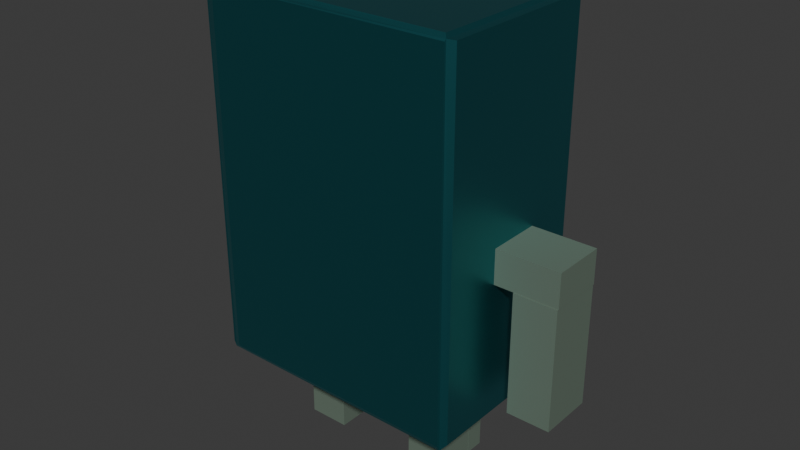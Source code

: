 # Source: bimo.blend  (saved by Blender 4.2.66; exported with 4.5.12 LTS)
import bpy
from mathutils import Matrix  # noqa: F401  (used for matrix-valued properties, if any)

bpy.ops.wm.read_factory_settings(use_empty=True)
scene = bpy.context.scene
scene.name = 'Scene'

# ---- collections
col_collection = bpy.data.collections.new('Collection'); scene.collection.children.link(col_collection)
col_beemo = bpy.data.collections.new('Beemo'); col_collection.children.link(col_beemo)

# ---- materials (node trees are filled in below, after node groups)
mat_material = bpy.data.materials.new('Material')
mat_material.alpha_threshold = 0.0
mat_material.roughness = 0.5
mat_material.line_color = (0.0, 0.0, 0.0, 1.0)
mat_material_003 = bpy.data.materials.new('Material.003')
mat_material_001 = bpy.data.materials.new('Material.001')
mat_material_002 = bpy.data.materials.new('Material.002')

# ---- material node trees
mat_material.use_nodes = True; mat_material.node_tree.nodes.clear()
_N = mat_material.node_tree.nodes; _L = mat_material.node_tree.links
n0 = _N.new('ShaderNodeOutputMaterial'); n0.name = 'Material Output'; n0.location = (300, 300)
n1 = _N.new('ShaderNodeBsdfPrincipled'); n1.name = 'Principled BSDF'; n1.location = (10, 300)
n1.inputs[0].default_value = (0.05853, 0.391, 0.4426, 1.0)
n1.inputs[1].default_value = 1.0
n1.inputs[2].default_value = 0.4
n1.inputs[3].default_value = 1.45
_L.new(n1.outputs[0], n0.inputs[0])
n0.is_active_output = True
mat_material_003.use_nodes = True; mat_material_003.node_tree.nodes.clear()
_N = mat_material_003.node_tree.nodes; _L = mat_material_003.node_tree.links
n0 = _N.new('ShaderNodeBsdfPrincipled'); n0.name = 'Principled BSDF'; n0.location = (10, 300)
n0.inputs[0].default_value = (0.5701, 0.8618, 0.7072, 1.0)
n1 = _N.new('ShaderNodeOutputMaterial'); n1.name = 'Material Output'; n1.location = (300, 300)
_L.new(n0.outputs[0], n1.inputs[0])
n1.is_active_output = True
mat_material_001.use_nodes = True; mat_material_001.node_tree.nodes.clear()
_N = mat_material_001.node_tree.nodes; _L = mat_material_001.node_tree.links
n0 = _N.new('ShaderNodeBsdfPrincipled'); n0.name = 'Principled BSDF'; n0.location = (10, 300)
n0.inputs[0].default_value = (0.1362, 0.1852, 0.1446, 1.0)
n1 = _N.new('ShaderNodeOutputMaterial'); n1.name = 'Material Output'; n1.location = (300, 300)
_L.new(n0.outputs[0], n1.inputs[0])
n1.is_active_output = True
mat_material_002.use_nodes = True; mat_material_002.node_tree.nodes.clear()
_N = mat_material_002.node_tree.nodes; _L = mat_material_002.node_tree.links
n0 = _N.new('ShaderNodeBsdfPrincipled'); n0.name = 'Principled BSDF'; n0.location = (10, 300)
n0.inputs[0].default_value = (0.0138, 0.06394, 0.1233, 1.0)
n1 = _N.new('ShaderNodeOutputMaterial'); n1.name = 'Material Output'; n1.location = (300, 300)
_L.new(n0.outputs[0], n1.inputs[0])
n1.is_active_output = True

# ---- world
world_world = bpy.data.worlds.new('World'); scene.world = world_world
world_world.use_nodes = True; world_world.node_tree.nodes.clear()
_N = world_world.node_tree.nodes; _L = world_world.node_tree.links
n0 = _N.new('ShaderNodeOutputWorld'); n0.name = 'World Output'; n0.location = (300, 300)
n1 = _N.new('ShaderNodeBackground'); n1.name = 'Background'; n1.location = (10, 300)
n1.inputs[0].default_value = (0.05088, 0.05088, 0.05088, 1.0)
_L.new(n1.outputs[0], n0.inputs[0])
n0.is_active_output = True
world_world.color = (0.05088, 0.05088, 0.05088)
world_world.sun_shadow_jitter_overblur = 0.0

# ---- meshes
me_cube = bpy.data.meshes.new('Cube')
me_cube.from_pydata([(0.9416, 1.0, 0.9425), (0.9416, 1.0, -0.9416), (-0.9416, 1.0, 0.9425), (-0.9416, 1.0, -0.9416), (-1.0, -0.9604, 0.9613), (-1.0, -0.9604, -0.9604), (-1.0, 0.9021, 0.9613), (-1.0, 0.9021, -0.9604), (-0.9662, 0.9556, -0.986), (0.9586, -1.0, 0.9595), (0.9586, -1.0, -0.9586), (-0.919, -1.0, 0.9595), (-0.919, -1.0, -0.9586), (-0.9769, -0.9647, -0.9853), (1.0, 0.9007, 0.96), (1.0, 0.9007, -0.9591), (0.9651, 0.9563, -0.9854), (1.0, -0.9177, 0.96), (1.0, -0.9177, -0.9591), (0.9651, -0.9749, -0.9854), (-0.9403, 0.9296, 0.9869), (-0.9633, 0.961, 0.9698), (-0.9507, -0.9388, 0.9862), (-0.9905, -0.9622, 0.9687), (0.939, 0.9302, 0.9863), (0.962, 0.9619, 0.9692), (0.9391, -0.9487, 0.9863), (0.9621, -0.9866, 0.969), (-0.3674, 1.0, -0.3679), (-0.2428, 1.0, -0.487), (-0.4695, 1.0, -0.4829), (-0.3674, 1.098, -0.3679), (-0.2428, 1.098, -0.487), (-0.4695, 1.098, -0.4829), (-0.3674, 1.079, -0.3679), (-0.2428, 1.079, -0.487), (-0.4695, 1.079, -0.4829), (-0.8176, 0.8343, 0.02303), (-0.8176, 1.122, 0.02303), (0.7997, 0.8343, 0.02303), (0.7997, 1.122, 0.02303), (-0.8176, 0.8343, 0.8509), (-0.8176, 1.122, 0.8509), (0.7997, 0.8343, 0.8509), (0.7997, 1.122, 0.8509), (0.4139, 1.0, -0.7886), (0.4139, 1.073, -0.7886), (0.7298, 1.0, -0.7886), (0.7298, 1.073, -0.7886), (0.4139, 1.0, -0.7433), (0.4139, 1.073, -0.7433), (0.7298, 1.0, -0.7433), (0.7298, 1.073, -0.7433), (-0.08978, 1.0, -0.1838), (-0.08978, 1.155, -0.1838), (0.7094, 1.0, -0.1838), (0.7094, 1.155, -0.1838), (-0.08978, 1.0, -0.1126), (-0.08978, 1.155, -0.1126), (0.7094, 1.0, -0.1126), (0.7094, 1.155, -0.1126), (0.6199, -0.2737, -0.9855), (0.6201, -0.2737, -1.471), (0.6199, 0.1809, -0.9855), (0.6201, 0.181, -1.471), (0.3066, -0.2737, -0.9856), (0.3068, -0.2737, -1.471), (0.3066, 0.1809, -0.9856), (0.3068, 0.181, -1.471), (-0.2885, -0.3562, -0.9857), (-0.2886, -0.3563, -1.445), (-0.2885, 0.1554, -0.9858), (-0.2886, 0.1552, -1.445), (-0.6058, -0.3562, -0.9857), (-0.6059, -0.3563, -1.445), (-0.6058, 0.1554, -0.9858), (-0.6059, 0.1552, -1.445), (-0.6074, 0.1552, -1.447), (-0.6074, 0.3817, -1.447), (-0.2943, 0.1552, -1.447), (-0.2943, 0.3817, -1.447), (-0.6074, 0.1553, -1.285), (-0.6074, 0.3817, -1.285), (-0.2943, 0.1553, -1.285), (-0.2943, 0.3817, -1.285), (0.3085, 0.181, -1.464), (0.3085, 0.3918, -1.464), (0.6215, 0.181, -1.464), (0.6215, 0.3918, -1.464), (0.3085, 0.181, -1.298), (0.3085, 0.3918, -1.298), (0.6215, 0.181, -1.298), (0.6215, 0.3918, -1.298), (-1.0, 0.1695, -0.23), (-1.452, 0.1695, -0.23), (-1.0, 0.1695, -0.03435), (-1.452, 0.1695, -0.03435), (-1.0, -0.3335, -0.23), (-1.452, -0.3335, -0.23), (-1.0, -0.3335, -0.03435), (-1.452, -0.3335, -0.03435), (-1.157, -0.3516, -0.23), (-1.157, -0.3516, -0.8914), (-1.157, 0.1594, -0.23), (-1.157, 0.1594, -0.8914), (-1.451, -0.3516, -0.23), (-1.451, -0.3516, -0.8914), (-1.451, 0.1594, -0.23), (-1.451, 0.1594, -0.8914), (1.0, -0.2662, -0.252), (1.489, -0.2662, -0.252), (1.0, -0.2662, -0.06842), (1.489, -0.2662, -0.06842), (1.0, 0.3266, -0.252), (1.489, 0.3266, -0.252), (1.0, 0.3266, -0.06842), (1.489, 0.3266, -0.06842), (1.485, -0.2744, -0.252), (1.485, -0.2744, -0.9033), (1.485, 0.3257, -0.252), (1.485, 0.3257, -0.9033), (1.153, -0.2744, -0.252), (1.153, -0.2744, -0.9033), (1.153, 0.3257, -0.252), (1.153, 0.3257, -0.9033), (0.06129, 1.0, -0.7895), (0.06129, 1.07, -0.7895), (0.3755, 1.0, -0.7895), (0.3755, 1.07, -0.7895), (0.06129, 1.0, -0.7429), (0.06129, 1.07, -0.7429), (0.3755, 1.0, -0.7429), (0.3755, 1.07, -0.7429)], [], [(16, 8, 3, 1), (10, 9, 11, 12), (25, 27, 17, 14), (27, 23, 11, 9), (15, 14, 17, 18), (21, 25, 0, 2), (8, 16, 19, 13), (24, 20, 22, 26), (3, 2, 0, 1, 29, 28, 30), (12, 11, 23, 13), (2, 3, 8, 21), (5, 7, 8, 13), (5, 4, 6, 7), (13, 19, 10, 12), (13, 23, 4, 5), (6, 4, 23, 21), (25, 16, 1, 0), (9, 10, 19, 27), (19, 16, 15, 18), (14, 15, 16, 25), (18, 17, 27, 19), (21, 23, 22, 20), (24, 26, 27, 25), (25, 21, 20, 24), (23, 27, 26, 22), (7, 6, 21, 8), (33, 31, 34, 36), (30, 28, 31, 33), (30, 29, 1, 3), (29, 30, 33, 32), (28, 29, 32, 31), (36, 34, 35), (32, 33, 36, 35), (31, 32, 35, 34), (37, 38, 40, 39), (39, 40, 44, 43), (43, 44, 42, 41), (41, 42, 38, 37), (39, 43, 41, 37), (44, 40, 38, 42), (45, 46, 48, 47), (47, 48, 52, 51), (51, 52, 50, 49), (49, 50, 46, 45), (47, 51, 49, 45), (52, 48, 46, 50), (53, 54, 56, 55), (55, 56, 60, 59), (59, 60, 58, 57), (57, 58, 54, 53), (55, 59, 57, 53), (60, 56, 54, 58), (61, 62, 64, 63), (63, 64, 68, 67), (67, 68, 66, 65), (65, 66, 62, 61), (63, 67, 65, 61), (68, 64, 62, 66), (69, 70, 72, 71), (71, 72, 76, 75), (75, 76, 74, 73), (73, 74, 70, 69), (71, 75, 73, 69), (76, 72, 70, 74), (77, 78, 80, 79), (79, 80, 84, 83), (83, 84, 82, 81), (81, 82, 78, 77), (79, 83, 81, 77), (84, 80, 78, 82), (85, 86, 88, 87), (87, 88, 92, 91), (91, 92, 90, 89), (89, 90, 86, 85), (87, 91, 89, 85), (92, 88, 86, 90), (93, 94, 96, 95), (95, 96, 100, 99), (99, 100, 98, 97), (97, 98, 94, 93), (95, 99, 97, 93), (100, 96, 94, 98), (101, 102, 104, 103), (103, 104, 108, 107), (107, 108, 106, 105), (105, 106, 102, 101), (103, 107, 105, 101), (108, 104, 102, 106), (109, 110, 112, 111), (111, 112, 116, 115), (115, 116, 114, 113), (113, 114, 110, 109), (111, 115, 113, 109), (116, 112, 110, 114), (117, 118, 120, 119), (119, 120, 124, 123), (123, 124, 122, 121), (121, 122, 118, 117), (119, 123, 121, 117), (124, 120, 118, 122), (125, 126, 128, 127), (127, 128, 132, 131), (131, 132, 130, 129), (129, 130, 126, 125), (127, 131, 129, 125), (132, 128, 126, 130)])
me_cube.polygons.foreach_set('material_index', [0, 0, 0, 0, 0, 0, 0, 0, 0, 0, 0, 0, 0, 0, 0, 0, 0, 0, 0, 0, 0, 0, 0, 0, 0, 0, 0, 0, 0, 0, 0, 0, 0, 0, 1, 1, 1, 1, 1, 1, 1, 1, 1, 1, 1, 1, 2, 2, 2, 2, 2, 2, 2, 2, 2, 2, 2, 2, 2, 2, 2, 2, 2, 2, 2, 2, 2, 2, 2, 2, 2, 2, 2, 2, 2, 2, 2, 2, 2, 2, 2, 2, 2, 2, 2, 2, 2, 2, 2, 2, 2, 2, 2, 2, 2, 2, 2, 2, 2, 2, 3, 3, 3, 3, 3, 3])
_uv = me_cube.uv_layers.new(name='UVMap')
_uv.uv.foreach_set('vector', [0.3768, 0.4956, 0.3767, 0.2542, 0.3823, 0.2573, 0.3823, 0.4927, 0.3802, 0.7552, 0.6198, 0.7552, 0.6198, 0.9899, 0.3802, 0.9899, 0.6277, 0.5048, 0.6276, 0.7483, 0.6199, 0.7397, 0.6199, 0.5124, 0.6213, 0.7547, 0.6239, 0.9972, 0.6198, 0.9899, 0.6198, 0.7552, 0.3801, 0.5124, 0.6199, 0.5124, 0.6199, 0.7397, 0.3801, 0.7397, 0.6218, 0.2546, 0.6218, 0.4953, 0.6177, 0.4927, 0.6177, 0.2573, 0.1292, 0.5055, 0.3706, 0.5055, 0.3706, 0.7469, 0.1279, 0.7456, 0.6326, 0.5087, 0.8675, 0.5088, 0.8688, 0.7423, 0.6326, 0.7436, 0.3823, 0.2573, 0.6177, 0.2573, 0.6177, 0.4927, 0.3823, 0.4927, 0.4391, 0.3447, 0.454, 0.3291, 0.4396, 0.3163, 0.3802, 0.9899, 0.6198, 0.9899, 0.621, 0.996, 0.3768, 0.9951, 0.6177, 0.2573, 0.3823, 0.2573, 0.3767, 0.2487, 0.6211, 0.2497, 0.3799, 0.004945, 0.3799, 0.2378, 0.375, 0.2427, 0.3769, 0.004399, 0.3799, 0.004945, 0.6201, 0.004945, 0.6201, 0.2378, 0.3799, 0.2378, 0.375, 0.9951, 0.3769, 0.7543, 0.3802, 0.7552, 0.3802, 0.9899, 0.3768, 0.003236, 0.621, 0.004242, 0.6201, 0.004945, 0.3799, 0.004945, 0.6201, 0.2378, 0.6201, 0.004945, 0.6211, 0.004722, 0.6239, 0.2437, 0.621, 0.5, 0.3768, 0.5011, 0.3823, 0.4927, 0.6177, 0.4927, 0.6198, 0.7552, 0.3802, 0.7552, 0.3768, 0.7512, 0.621, 0.7531, 0.3706, 0.7469, 0.3706, 0.5055, 0.3801, 0.5124, 0.3801, 0.7397, 0.6199, 0.5124, 0.3801, 0.5124, 0.3768, 0.5011, 0.621, 0.5, 0.3801, 0.7397, 0.6199, 0.7397, 0.621, 0.7532, 0.3768, 0.7512, 0.8708, 0.5055, 0.8721, 0.7453, 0.8688, 0.7423, 0.8675, 0.5088, 0.6326, 0.5087, 0.6326, 0.7436, 0.6276, 0.7483, 0.6277, 0.5048, 0.6298, 0.5055, 0.8704, 0.5055, 0.8675, 0.5088, 0.6326, 0.5087, 0.8721, 0.7456, 0.6297, 0.7469, 0.6326, 0.7436, 0.8688, 0.7423, 0.3799, 0.2378, 0.6201, 0.2378, 0.6211, 0.2497, 0.3767, 0.2487, 0.4396, 0.3163, 0.454, 0.3291, 0.454, 0.3291, 0.4396, 0.3163, 0.4396, 0.3163, 0.454, 0.3291, 0.454, 0.3291, 0.4396, 0.3163, 0.4396, 0.3163, 0.4391, 0.3447, 0.3823, 0.4927, 0.3823, 0.2573, 0.4391, 0.3447, 0.4396, 0.3163, 0.4396, 0.3163, 0.4391, 0.3447, 0.454, 0.3291, 0.4391, 0.3447, 0.4391, 0.3447, 0.454, 0.3291, 0.4396, 0.3163, 0.454, 0.3291, 0.4391, 0.3447, 0.4391, 0.3447, 0.4396, 0.3163, 0.4396, 0.3163, 0.4391, 0.3447, 0.454, 0.3291, 0.4391, 0.3447, 0.4391, 0.3447, 0.454, 0.3291, 0.375, 0.0, 0.625, 0.0, 0.625, 0.25, 0.375, 0.25, 0.375, 0.25, 0.625, 0.25, 0.625, 0.5, 0.375, 0.5, 0.375, 0.5, 0.625, 0.5, 0.625, 0.75, 0.375, 0.75, 0.375, 0.75, 0.625, 0.75, 0.625, 1.0, 0.375, 1.0, 0.125, 0.5, 0.375, 0.5, 0.375, 0.75, 0.125, 0.75, 0.625, 0.5, 0.875, 0.5, 0.875, 0.75, 0.625, 0.75, 0.375, 0.0, 0.625, 0.0, 0.625, 0.25, 0.375, 0.25, 0.375, 0.25, 0.625, 0.25, 0.625, 0.5, 0.375, 0.5, 0.375, 0.5, 0.625, 0.5, 0.625, 0.75, 0.375, 0.75, 0.375, 0.75, 0.625, 0.75, 0.625, 1.0, 0.375, 1.0, 0.125, 0.5, 0.375, 0.5, 0.375, 0.75, 0.125, 0.75, 0.625, 0.5, 0.875, 0.5, 0.875, 0.75, 0.625, 0.75, 0.375, 0.0, 0.625, 0.0, 0.625, 0.25, 0.375, 0.25, 0.375, 0.25, 0.625, 0.25, 0.625, 0.5, 0.375, 0.5, 0.375, 0.5, 0.625, 0.5, 0.625, 0.75, 0.375, 0.75, 0.375, 0.75, 0.625, 0.75, 0.625, 1.0, 0.375, 1.0, 0.125, 0.5, 0.375, 0.5, 0.375, 0.75, 0.125, 0.75, 0.625, 0.5, 0.875, 0.5, 0.875, 0.75, 0.625, 0.75, 0.375, 0.0, 0.625, 0.0, 0.625, 0.25, 0.375, 0.25, 0.375, 0.25, 0.625, 0.25, 0.625, 0.5, 0.375, 0.5, 0.375, 0.5, 0.625, 0.5, 0.625, 0.75, 0.375, 0.75, 0.375, 0.75, 0.625, 0.75, 0.625, 1.0, 0.375, 1.0, 0.125, 0.5, 0.375, 0.5, 0.375, 0.75, 0.125, 0.75, 0.625, 0.5, 0.875, 0.5, 0.875, 0.75, 0.625, 0.75, 0.375, 0.0, 0.625, 0.0, 0.625, 0.25, 0.375, 0.25, 0.375, 0.25, 0.625, 0.25, 0.625, 0.5, 0.375, 0.5, 0.375, 0.5, 0.625, 0.5, 0.625, 0.75, 0.375, 0.75, 0.375, 0.75, 0.625, 0.75, 0.625, 1.0, 0.375, 1.0, 0.125, 0.5, 0.375, 0.5, 0.375, 0.75, 0.125, 0.75, 0.625, 0.5, 0.875, 0.5, 0.875, 0.75, 0.625, 0.75, 0.375, 0.0, 0.625, 0.0, 0.625, 0.25, 0.375, 0.25, 0.375, 0.25, 0.625, 0.25, 0.625, 0.5, 0.375, 0.5, 0.375, 0.5, 0.625, 0.5, 0.625, 0.75, 0.375, 0.75, 0.375, 0.75, 0.625, 0.75, 0.625, 1.0, 0.375, 1.0, 0.125, 0.5, 0.375, 0.5, 0.375, 0.75, 0.125, 0.75, 0.625, 0.5, 0.875, 0.5, 0.875, 0.75, 0.625, 0.75, 0.375, 0.0, 0.625, 0.0, 0.625, 0.25, 0.375, 0.25, 0.375, 0.25, 0.625, 0.25, 0.625, 0.5, 0.375, 0.5, 0.375, 0.5, 0.625, 0.5, 0.625, 0.75, 0.375, 0.75, 0.375, 0.75, 0.625, 0.75, 0.625, 1.0, 0.375, 1.0, 0.125, 0.5, 0.375, 0.5, 0.375, 0.75, 0.125, 0.75, 0.625, 0.5, 0.875, 0.5, 0.875, 0.75, 0.625, 0.75, 0.375, 0.0, 0.625, 0.0, 0.625, 0.25, 0.375, 0.25, 0.375, 0.25, 0.625, 0.25, 0.625, 0.5, 0.375, 0.5, 0.375, 0.5, 0.625, 0.5, 0.625, 0.75, 0.375, 0.75, 0.375, 0.75, 0.625, 0.75, 0.625, 1.0, 0.375, 1.0, 0.125, 0.5, 0.375, 0.5, 0.375, 0.75, 0.125, 0.75, 0.625, 0.5, 0.875, 0.5, 0.875, 0.75, 0.625, 0.75, 0.375, 0.0, 0.625, 0.0, 0.625, 0.25, 0.375, 0.25, 0.375, 0.25, 0.625, 0.25, 0.625, 0.5, 0.375, 0.5, 0.375, 0.5, 0.625, 0.5, 0.625, 0.75, 0.375, 0.75, 0.375, 0.75, 0.625, 0.75, 0.625, 1.0, 0.375, 1.0, 0.125, 0.5, 0.375, 0.5, 0.375, 0.75, 0.125, 0.75, 0.625, 0.5, 0.875, 0.5, 0.875, 0.75, 0.625, 0.75, 0.375, 0.0, 0.625, 0.0, 0.625, 0.25, 0.375, 0.25, 0.375, 0.25, 0.625, 0.25, 0.625, 0.5, 0.375, 0.5, 0.375, 0.5, 0.625, 0.5, 0.625, 0.75, 0.375, 0.75, 0.375, 0.75, 0.625, 0.75, 0.625, 1.0, 0.375, 1.0, 0.125, 0.5, 0.375, 0.5, 0.375, 0.75, 0.125, 0.75, 0.625, 0.5, 0.875, 0.5, 0.875, 0.75, 0.625, 0.75, 0.375, 0.0, 0.625, 0.0, 0.625, 0.25, 0.375, 0.25, 0.375, 0.25, 0.625, 0.25, 0.625, 0.5, 0.375, 0.5, 0.375, 0.5, 0.625, 0.5, 0.625, 0.75, 0.375, 0.75, 0.375, 0.75, 0.625, 0.75, 0.625, 1.0, 0.375, 1.0, 0.125, 0.5, 0.375, 0.5, 0.375, 0.75, 0.125, 0.75, 0.625, 0.5, 0.875, 0.5, 0.875, 0.75, 0.625, 0.75, 0.375, 0.0, 0.625, 0.0, 0.625, 0.25, 0.375, 0.25, 0.375, 0.25, 0.625, 0.25, 0.625, 0.5, 0.375, 0.5, 0.375, 0.5, 0.625, 0.5, 0.625, 0.75, 0.375, 0.75, 0.375, 0.75, 0.625, 0.75, 0.625, 1.0, 0.375, 1.0, 0.125, 0.5, 0.375, 0.5, 0.375, 0.75, 0.125, 0.75, 0.625, 0.5, 0.875, 0.5, 0.875, 0.75, 0.625, 0.75])
me_cube.materials.append(mat_material)
me_cube.materials.append(mat_material_003)
me_cube.materials.append(mat_material_001)
me_cube.materials.append(mat_material_002)
me_cube.use_mirror_vertex_groups = False
me_cube.update()

# ---- objects
ob_cube = bpy.data.objects.new('Cube', me_cube)

# ---- transforms, parenting, visibility, modifiers, constraints
ob_cube.location = (-0.3512, 0.03928, 2.406)
ob_cube.scale = (1.0, 0.6988, 1.428)
ob_cube.lock_rotations_4d = False
ob_cube.empty_display_type = 'ARROWS'
ob_cube.lineart.crease_threshold = 0.0

# ---- collection membership
col_beemo.objects.link(ob_cube)

# ---- scene / render settings (as saved in the file)
scene.frame_start = 1; scene.frame_end = 250; scene.frame_set(155)
scene.render.engine = 'BLENDER_EEVEE_NEXT'
bpy.context.view_layer.update()

# ---- added for rendering (the .blend has no active camera and no usable light): camera, sun
cam_auto = bpy.data.cameras.new('AutoCamera')
cam_auto.lens = 50.0
cam_auto.sensor_width = 36.0
cam_auto.clip_end = 1000.0
ob_auto_camera = bpy.data.objects.new('AutoCamera', cam_auto)
scene.collection.objects.link(ob_auto_camera)
ob_auto_camera.location = (4.12829, -5.25972, 5.6287)
ob_auto_camera.rotation_euler = (1.09748, -7.21219e-08, 0.694738)
scene.camera = ob_auto_camera
light_auto_sun = bpy.data.lights.new('AutoSun', 'SUN')
light_auto_sun.energy = 3.0
light_auto_sun.angle = 0.0523599
ob_auto_sun = bpy.data.objects.new('AutoSun', light_auto_sun)
scene.collection.objects.link(ob_auto_sun)
ob_auto_sun.rotation_euler = (0.872665, 0.174533, 0.523599)
bpy.context.view_layer.update()
